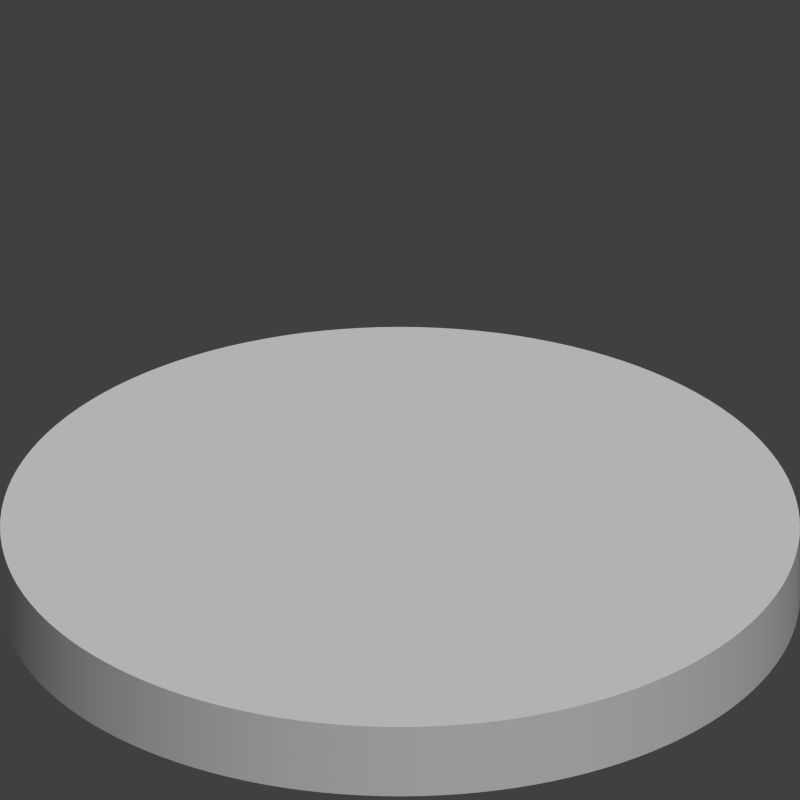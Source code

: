# Source: character_model-fit.blend  (saved by Blender 2.76.0; exported with 4.5.12 LTS)
import bpy
from mathutils import Matrix  # noqa: F401  (used for matrix-valued properties, if any)

bpy.ops.wm.read_factory_settings(use_empty=True)
scene = bpy.context.scene
scene.name = 'Scene'

# ---- collections
col_collection_1 = bpy.data.collections.new('Collection 1'); scene.collection.children.link(col_collection_1)
col_collection_1.hide_render = True
col_collection_1.hide_viewport = True
col_collection_2 = bpy.data.collections.new('Collection 2'); scene.collection.children.link(col_collection_2)
col_collection_2.hide_render = True
col_collection_2.hide_viewport = True
col_collection_3 = bpy.data.collections.new('Collection 3'); scene.collection.children.link(col_collection_3)

# ---- materials (node trees are filled in below, after node groups)
mat_tilebase = bpy.data.materials.new('Tilebase')
mat_tilebase.alpha_threshold = 0.0
mat_tilebase.use_transparent_shadow = False
mat_tilebase.diffuse_color = (0.02365, 0.02365, 0.02365, 1.0)
mat_tilebase.specular_color = (0.1734, 0.1734, 0.1734)
mat_tilebase.roughness = 0.5
mat_tilebase.specular_intensity = 1.0
mat_cyltopmat = bpy.data.materials.new('CylTopMat')
mat_cyltopmat.alpha_threshold = 0.0
mat_cyltopmat.use_transparent_shadow = False
mat_cyltopmat.diffuse_color = (1.0, 1.0, 1.0, 1.0)
mat_cyltopmat.roughness = 0.5
mat_cylsidesmat = bpy.data.materials.new('CylSidesMat')
mat_cylsidesmat.alpha_threshold = 0.0
mat_cylsidesmat.use_transparent_shadow = False
mat_cylsidesmat.diffuse_color = (1.0, 1.0, 1.0, 1.0)
mat_cylsidesmat.roughness = 0.5
mat_material = bpy.data.materials.new('Material')
mat_material.alpha_threshold = 0.0
mat_material.use_transparent_shadow = False
mat_material.roughness = 0.5

# ---- material node trees

# ---- world
world_world = bpy.data.worlds.new('World'); scene.world = world_world
world_world.color = (0.05088, 0.05088, 0.05088)
world_world.use_sun_shadow = False
world_world.sun_shadow_jitter_overblur = 0.0
world_world.cycles.sampling_method = 'NONE'
world_world.cycles.sample_map_resolution = 256

# ---- cameras
cam_camera = bpy.data.cameras.new('Camera')
cam_camera.type = 'ORTHO'
cam_camera.clip_end = 100.0
cam_camera.lens = 35.0
cam_camera.sensor_width = 32.0
cam_camera.sensor_height = 18.0
cam_camera.ortho_scale = 1.0
cam_camera.display_size = 2.0
cam_camera.dof.focus_distance = 0.0
cam_camera.dof.aperture_fstop = 128.0

# ---- lights
light_lamp = bpy.data.lights.new('Lamp', 'SUN')
light_lamp.transmission_factor = 0.0
light_lamp.cutoff_distance = 30.0
light_lamp.angle = 0.1993
light_lamp.energy = 1.5
light_lamp.shadow_buffer_clip_start = 1.001
light_lamp.shadow_soft_size = 0.1
light_lamp.shadow_cascade_max_distance = 1000.0
light_lamp.cycles.use_multiple_importance_sampling = False

# ---- meshes
me_tile = bpy.data.meshes.new('Tile')
me_tile.from_pydata([(-1.0, -1.0, 0.0), (-1.0, -1.0, 2.0), (-1.0, 1.0, 0.0), (-1.0, 1.0, 2.0), (1.0, -1.0, 0.0), (1.0, -1.0, 2.0), (1.0, 1.0, 0.0), (1.0, 1.0, 2.0), (-1.0, -1.0, 0.0), (-1.0, -1.0, 2.0), (-1.0, 1.0, 2.0), (-1.0, 1.0, 0.0), (1.0, 1.0, 2.0), (1.0, 1.0, 0.0), (1.0, -1.0, 2.0), (1.0, -1.0, 0.0), (-1.0, -1.0, 0.0), (-1.0, -1.0, 2.0), (-1.0, 1.0, 2.0), (-1.0, 1.0, 0.0), (1.0, -1.0, -4.47e-08), (1.0, -1.0, 2.0), (1.0, 1.0, 2.0), (1.0, 1.0, -4.47e-08), (-1.0, 1.0, 2.0), (-1.0, 1.0, 0.0), (1.0, 1.0, 2.0), (1.0, 1.0, 0.0), (-1.0, 1.0, 2.0), (-1.0, 1.0, 0.0), (1.0, 1.0, 2.0), (1.0, 1.0, -4.47e-08)], [(3, 7), (6, 2), (5, 1), (0, 4)], [(1, 0, 2, 3), (11, 8, 16, 19), (10, 12, 13, 11), (14, 9, 8, 15), (8, 11, 13, 15), (14, 12, 10, 9), (17, 18, 19, 16), (9, 10, 18, 17), (10, 11, 19, 18), (8, 9, 17, 16), (22, 21, 20, 23), (18, 19, 29, 28), (22, 23, 31, 30), (13, 11, 25, 27), (10, 12, 26, 24)])
_uv = me_tile.uv_layers.new(name='UVMap')
_uv.uv.foreach_set('vector', [0.2643, 0.4514, 0.2643, 0.4019, 0.4925, 0.4851, 0.4925, 0.5347, 0.4925, 0.4851, 0.2643, 0.4019, 0.2643, 0.4019, 0.4925, 0.4851, 0.0, 1.0, 1.0, 1.0, 1.0, 0.8, 0.0, 0.8, 1.0, 1.0, 0.0, 1.0, 0.0, 0.8, 1.0, 0.8, 0.0, 0.0, 0.0, 0.8, 1.0, 0.8, 1.0, 0.0, 1.0, 0.0, 1.0, 0.8, 0.0, 0.8, 0.0, 0.0, 0.0, 1.0, 1.0, 1.0, 1.0, 0.8, 0.0, 0.8, 0.2643, 0.4514, 0.4925, 0.5347, 0.4925, 0.5347, 0.2643, 0.4514, 0.4925, 0.5347, 0.4925, 0.4851, 0.4925, 0.4851, 0.4925, 0.5347, 0.2643, 0.4019, 0.2643, 0.4514, 0.2643, 0.4514, 0.2643, 0.4019, 1.0, 1.0, 0.0, 1.0, 0.0, 0.8, 1.0, 0.8, 0.4925, 0.5347, 0.4925, 0.4851, 0.4925, 0.4851, 0.4925, 0.5347, 0.7407, 0.4582, 0.7407, 0.4086, 0.7407, 0.4086, 0.7407, 0.4582, 0.7407, 0.4086, 0.4925, 0.4851, 0.4925, 0.4851, 0.7407, 0.4086, 0.4925, 0.5347, 0.7407, 0.4582, 0.7407, 0.4582, 0.4925, 0.5347])
me_tile.materials.append(mat_tilebase)
me_tile.use_remesh_preserve_volume = False
me_tile.use_remesh_preserve_attributes = False
me_tile.use_mirror_vertex_groups = False
me_tile.update()
me_cyltop = bpy.data.meshes.new('CylTop')
me_cyltop.from_pydata([(-3.721e-07, 0.5, 2.0), (0.02453, 0.4994, 2.0), (0.04901, 0.4976, 2.0), (0.07336, 0.4946, 2.0), (0.09754, 0.4904, 2.0), (0.1215, 0.485, 2.0), (0.1451, 0.4785, 2.0), (0.1684, 0.4708, 2.0), (0.1913, 0.4619, 2.0), (0.2138, 0.452, 2.0), (0.2357, 0.441, 2.0), (0.2571, 0.4289, 2.0), (0.2778, 0.4157, 2.0), (0.2978, 0.4016, 2.0), (0.3172, 0.3865, 2.0), (0.3358, 0.3705, 2.0), (0.3536, 0.3536, 2.0), (0.3705, 0.3358, 2.0), (0.3865, 0.3172, 2.0), (0.4016, 0.2978, 2.0), (0.4157, 0.2778, 2.0), (0.4289, 0.2571, 2.0), (0.441, 0.2357, 2.0), (0.452, 0.2138, 2.0), (0.4619, 0.1913, 2.0), (0.4708, 0.1684, 2.0), (0.4785, 0.1451, 2.0), (0.485, 0.1215, 2.0), (0.4904, 0.09755, 2.0), (0.4946, 0.07337, 2.0), (0.4976, 0.04901, 2.0), (0.4994, 0.02453, 2.0), (0.5, 6.782e-09, 2.0), (0.4994, -0.02453, 2.0), (0.4976, -0.04901, 2.0), (0.4946, -0.07337, 2.0), (0.4904, -0.09755, 2.0), (0.485, -0.1215, 2.0), (0.4785, -0.1451, 2.0), (0.4708, -0.1684, 2.0), (0.4619, -0.1913, 2.0), (0.452, -0.2138, 2.0), (0.441, -0.2357, 2.0), (0.4289, -0.2571, 2.0), (0.4157, -0.2778, 2.0), (0.4016, -0.2978, 2.0), (0.3865, -0.3172, 2.0), (0.3705, -0.3358, 2.0), (0.3536, -0.3536, 2.0), (0.3358, -0.3705, 2.0), (0.3172, -0.3865, 2.0), (0.2978, -0.4016, 2.0), (0.2778, -0.4157, 2.0), (0.2571, -0.4289, 2.0), (0.2357, -0.441, 2.0), (0.2138, -0.452, 2.0), (0.1913, -0.4619, 2.0), (0.1684, -0.4708, 2.0), (0.1451, -0.4785, 2.0), (0.1215, -0.485, 2.0), (0.09755, -0.4904, 2.0), (0.07337, -0.4946, 2.0), (0.04901, -0.4976, 2.0), (0.02453, -0.4994, 2.0), (5.378e-07, -0.5, 2.0), (-0.02453, -0.4994, 2.0), (-0.04901, -0.4976, 2.0), (-0.07336, -0.4946, 2.0), (-0.09754, -0.4904, 2.0), (-0.1215, -0.485, 2.0), (-0.1451, -0.4785, 2.0), (-0.1684, -0.4708, 2.0), (-0.1913, -0.4619, 2.0), (-0.2138, -0.452, 2.0), (-0.2357, -0.441, 2.0), (-0.2571, -0.4289, 2.0), (-0.2778, -0.4157, 2.0), (-0.2978, -0.4016, 2.0), (-0.3172, -0.3865, 2.0), (-0.3358, -0.3705, 2.0), (-0.3536, -0.3536, 2.0), (-0.3705, -0.3358, 2.0), (-0.3865, -0.3172, 2.0), (-0.4016, -0.2979, 2.0), (-0.4157, -0.2778, 2.0), (-0.4289, -0.2571, 2.0), (-0.441, -0.2357, 2.0), (-0.452, -0.2138, 2.0), (-0.4619, -0.1913, 2.0), (-0.4708, -0.1684, 2.0), (-0.4785, -0.1451, 2.0), (-0.485, -0.1215, 2.0), (-0.4904, -0.09755, 2.0), (-0.4946, -0.07337, 2.0), (-0.4976, -0.04901, 2.0), (-0.4994, -0.02453, 2.0), (-0.5, -5.018e-07, 2.0), (-0.4994, 0.02453, 2.0), (-0.4976, 0.04901, 2.0), (-0.4946, 0.07336, 2.0), (-0.4904, 0.09754, 2.0), (-0.485, 0.1215, 2.0), (-0.4785, 0.1451, 2.0), (-0.4708, 0.1684, 2.0), (-0.4619, 0.1913, 2.0), (-0.452, 0.2138, 2.0), (-0.441, 0.2357, 2.0), (-0.4289, 0.2571, 2.0), (-0.4157, 0.2778, 2.0), (-0.4016, 0.2979, 2.0), (-0.3865, 0.3172, 2.0), (-0.3705, 0.3358, 2.0), (-0.3536, 0.3536, 2.0), (-0.3358, 0.3705, 2.0), (-0.3172, 0.3865, 2.0), (-0.2978, 0.4016, 2.0), (-0.2778, 0.4157, 2.0), (-0.2571, 0.4289, 2.0), (-0.2357, 0.441, 2.0), (-0.2138, 0.452, 2.0), (-0.1913, 0.4619, 2.0), (-0.1684, 0.4708, 2.0), (-0.1451, 0.4785, 2.0), (-0.1215, 0.485, 2.0), (-0.09754, 0.4904, 2.0), (-0.07336, 0.4946, 2.0), (-0.04901, 0.4976, 2.0), (-0.02453, 0.4994, 2.0)], [], [(1, 0, 127, 126, 125, 124, 123, 122, 121, 120, 119, 118, 117, 116, 115, 114, 113, 112, 111, 110, 109, 108, 107, 106, 105, 104, 103, 102, 101, 100, 99, 98, 97, 96, 95, 94, 93, 92, 91, 90, 89, 88, 87, 86, 85, 84, 83, 82, 81, 80, 79, 78, 77, 76, 75, 74, 73, 72, 71, 70, 69, 68, 67, 66, 65, 64, 63, 62, 61, 60, 59, 58, 57, 56, 55, 54, 53, 52, 51, 50, 49, 48, 47, 46, 45, 44, 43, 42, 41, 40, 39, 38, 37, 36, 35, 34, 33, 32, 31, 30, 29, 28, 27, 26, 25, 24, 23, 22, 21, 20, 19, 18, 17, 16, 15, 14, 13, 12, 11, 10, 9, 8, 7, 6, 5, 4, 3, 2)])
me_cyltop.polygons.foreach_set('use_smooth', [True] * 1)
_uv = me_cyltop.uv_layers.new(name='Insignia')
_uv.uv.foreach_set('vector', [0.8622, 0.8448, 0.8448, 0.8622, 0.8266, 0.8786, 0.8076, 0.8942, 0.7879, 0.9088, 0.7675, 0.9225, 0.7465, 0.9351, 0.7248, 0.9467, 0.7026, 0.9572, 0.68, 0.9665, 0.6569, 0.9748, 0.6334, 0.9819, 0.6096, 0.9879, 0.5855, 0.9927, 0.5612, 0.9963, 0.5368, 0.9987, 0.5123, 0.9999, 0.4877, 0.9999, 0.4632, 0.9987, 0.4388, 0.9963, 0.4145, 0.9927, 0.3904, 0.9879, 0.3666, 0.9819, 0.3431, 0.9748, 0.32, 0.9665, 0.2974, 0.9571, 0.2752, 0.9467, 0.2535, 0.9351, 0.2325, 0.9225, 0.2121, 0.9088, 0.1923, 0.8942, 0.1734, 0.8786, 0.1552, 0.8622, 0.1378, 0.8448, 0.1214, 0.8266, 0.1058, 0.8076, 0.09116, 0.7879, 0.07753, 0.7675, 0.06491, 0.7465, 0.05334, 0.7248, 0.04285, 0.7026, 0.03346, 0.68, 0.02519, 0.6568, 0.01806, 0.6334, 0.0121, 0.6095, 0.00731, 0.5855, 0.003709, 0.5612, 0.001304, 0.5368, 9.998e-05, 0.5123, 0.0001007, 0.4877, 0.001306, 0.4632, 0.003712, 0.4388, 0.007314, 0.4145, 0.0121, 0.3904, 0.01807, 0.3666, 0.02519, 0.3431, 0.03346, 0.32, 0.04285, 0.2973, 0.05335, 0.2752, 0.06491, 0.2535, 0.07753, 0.2325, 0.09117, 0.2121, 0.1058, 0.1923, 0.1214, 0.1734, 0.1378, 0.1552, 0.1552, 0.1378, 0.1734, 0.1213, 0.1924, 0.1058, 0.2121, 0.09116, 0.2325, 0.07752, 0.2535, 0.06491, 0.2752, 0.05334, 0.2974, 0.04285, 0.32, 0.03346, 0.3431, 0.02519, 0.3666, 0.01806, 0.3904, 0.0121, 0.4145, 0.007311, 0.4388, 0.00371, 0.4632, 0.001304, 0.4877, 9.998e-05, 0.5123, 9.998e-05, 0.5368, 0.001304, 0.5612, 0.00371, 0.5855, 0.007311, 0.6095, 0.0121, 0.6334, 0.01806, 0.6568, 0.02519, 0.68, 0.03346, 0.7026, 0.04285, 0.7248, 0.05334, 0.7465, 0.06491, 0.7675, 0.07753, 0.7879, 0.09116, 0.8076, 0.1058, 0.8266, 0.1213, 0.8448, 0.1378, 0.8621, 0.1552, 0.8786, 0.1734, 0.8942, 0.1924, 0.9088, 0.2121, 0.9225, 0.2325, 0.9351, 0.2535, 0.9466, 0.2752, 0.9571, 0.2974, 0.9665, 0.32, 0.9748, 0.3431, 0.9819, 0.3666, 0.9879, 0.3904, 0.9927, 0.4145, 0.9963, 0.4388, 0.9987, 0.4632, 0.9999, 0.4877, 0.9999, 0.5123, 0.9987, 0.5368, 0.9963, 0.5612, 0.9927, 0.5855, 0.9879, 0.6096, 0.9819, 0.6334, 0.9748, 0.6569, 0.9665, 0.68, 0.9571, 0.7026, 0.9467, 0.7248, 0.9351, 0.7465, 0.9225, 0.7675, 0.9088, 0.7879, 0.8942, 0.8076, 0.8786, 0.8266])
_uv = me_cyltop.uv_layers.new(name='Sides')
_uv.uv.foreach_set('vector', [0.8622, 0.8448, 0.8448, 0.8622, 0.8266, 0.8786, 0.8076, 0.8942, 0.7879, 0.9088, 0.7675, 0.9225, 0.7465, 0.9351, 0.7248, 0.9467, 0.7026, 0.9572, 0.68, 0.9665, 0.6569, 0.9748, 0.6334, 0.9819, 0.6096, 0.9879, 0.5855, 0.9927, 0.5612, 0.9963, 0.5368, 0.9987, 0.5123, 0.9999, 0.4877, 0.9999, 0.4632, 0.9987, 0.4388, 0.9963, 0.4145, 0.9927, 0.3904, 0.9879, 0.3666, 0.9819, 0.3431, 0.9748, 0.32, 0.9665, 0.2974, 0.9571, 0.2752, 0.9467, 0.2535, 0.9351, 0.2325, 0.9225, 0.2121, 0.9088, 0.1923, 0.8942, 0.1734, 0.8786, 0.1552, 0.8622, 0.1378, 0.8448, 0.1214, 0.8266, 0.1058, 0.8076, 0.09116, 0.7879, 0.07753, 0.7675, 0.06491, 0.7465, 0.05334, 0.7248, 0.04285, 0.7026, 0.03346, 0.68, 0.02519, 0.6568, 0.01806, 0.6334, 0.0121, 0.6095, 0.00731, 0.5855, 0.003709, 0.5612, 0.001304, 0.5368, 9.998e-05, 0.5123, 0.0001007, 0.4877, 0.001306, 0.4632, 0.003712, 0.4388, 0.007314, 0.4145, 0.0121, 0.3904, 0.01807, 0.3666, 0.02519, 0.3431, 0.03346, 0.32, 0.04285, 0.2973, 0.05335, 0.2752, 0.06491, 0.2535, 0.07753, 0.2325, 0.09117, 0.2121, 0.1058, 0.1923, 0.1214, 0.1734, 0.1378, 0.1552, 0.1552, 0.1378, 0.1734, 0.1213, 0.1924, 0.1058, 0.2121, 0.09116, 0.2325, 0.07752, 0.2535, 0.06491, 0.2752, 0.05334, 0.2974, 0.04285, 0.32, 0.03346, 0.3431, 0.02519, 0.3666, 0.01806, 0.3904, 0.0121, 0.4145, 0.007311, 0.4388, 0.00371, 0.4632, 0.001304, 0.4877, 9.998e-05, 0.5123, 9.998e-05, 0.5368, 0.001304, 0.5612, 0.00371, 0.5855, 0.007311, 0.6095, 0.0121, 0.6334, 0.01806, 0.6568, 0.02519, 0.68, 0.03346, 0.7026, 0.04285, 0.7248, 0.05334, 0.7465, 0.06491, 0.7675, 0.07753, 0.7879, 0.09116, 0.8076, 0.1058, 0.8266, 0.1213, 0.8448, 0.1378, 0.8621, 0.1552, 0.8786, 0.1734, 0.8942, 0.1924, 0.9088, 0.2121, 0.9225, 0.2325, 0.9351, 0.2535, 0.9466, 0.2752, 0.9571, 0.2974, 0.9665, 0.32, 0.9748, 0.3431, 0.9819, 0.3666, 0.9879, 0.3904, 0.9927, 0.4145, 0.9963, 0.4388, 0.9987, 0.4632, 0.9999, 0.4877, 0.9999, 0.5123, 0.9987, 0.5368, 0.9963, 0.5612, 0.9927, 0.5855, 0.9879, 0.6096, 0.9819, 0.6334, 0.9748, 0.6569, 0.9665, 0.68, 0.9571, 0.7026, 0.9467, 0.7248, 0.9351, 0.7465, 0.9225, 0.7675, 0.9088, 0.7879, 0.8942, 0.8076, 0.8786, 0.8266])
_uv.active_render = True
me_cyltop.materials.append(mat_cyltopmat)
me_cyltop.use_remesh_preserve_volume = False
me_cyltop.use_remesh_preserve_attributes = False
me_cyltop.use_mirror_vertex_groups = False
me_cyltop.update()
me_cylsides = bpy.data.meshes.new('CylSides')
me_cylsides.from_pydata([(0.0, 0.5, 0.2), (0.0, 0.5, 2.2), (0.02453, 0.4994, 0.2), (0.02453, 0.4994, 2.2), (0.04901, 0.4976, 0.2), (0.04901, 0.4976, 2.2), (0.07337, 0.4946, 0.2), (0.07337, 0.4946, 2.2), (0.09755, 0.4904, 0.2), (0.09755, 0.4904, 2.2), (0.1215, 0.485, 0.2), (0.1215, 0.485, 2.2), (0.1451, 0.4785, 0.2), (0.1451, 0.4785, 2.2), (0.1684, 0.4708, 0.2), (0.1684, 0.4708, 2.2), (0.1913, 0.4619, 0.2), (0.1913, 0.4619, 2.2), (0.2138, 0.452, 0.2), (0.2138, 0.452, 2.2), (0.2357, 0.441, 0.2), (0.2357, 0.441, 2.2), (0.2571, 0.4289, 0.2), (0.2571, 0.4289, 2.2), (0.2778, 0.4157, 0.2), (0.2778, 0.4157, 2.2), (0.2978, 0.4016, 0.2), (0.2978, 0.4016, 2.2), (0.3172, 0.3865, 0.2), (0.3172, 0.3865, 2.2), (0.3358, 0.3705, 0.2), (0.3358, 0.3705, 2.2), (0.3536, 0.3536, 0.2), (0.3536, 0.3536, 2.2), (0.3705, 0.3358, 0.2), (0.3705, 0.3358, 2.2), (0.3865, 0.3172, 0.2), (0.3865, 0.3172, 2.2), (0.4016, 0.2978, 0.2), (0.4016, 0.2978, 2.2), (0.4157, 0.2778, 0.2), (0.4157, 0.2778, 2.2), (0.4289, 0.2571, 0.2), (0.4289, 0.2571, 2.2), (0.441, 0.2357, 0.2), (0.441, 0.2357, 2.2), (0.452, 0.2138, 0.2), (0.452, 0.2138, 2.2), (0.4619, 0.1913, 0.2), (0.4619, 0.1913, 2.2), (0.4708, 0.1684, 0.2), (0.4708, 0.1684, 2.2), (0.4785, 0.1451, 0.2), (0.4785, 0.1451, 2.2), (0.485, 0.1215, 0.2), (0.485, 0.1215, 2.2), (0.4904, 0.09755, 0.2), (0.4904, 0.09755, 2.2), (0.4946, 0.07337, 0.2), (0.4946, 0.07337, 2.2), (0.4976, 0.04901, 0.2), (0.4976, 0.04901, 2.2), (0.4994, 0.02453, 0.2), (0.4994, 0.02453, 2.2), (0.5, -2.007e-07, 0.2), (0.5, -2.007e-07, 2.2), (0.4994, -0.02453, 0.2), (0.4994, -0.02453, 2.2), (0.4976, -0.04901, 0.2), (0.4976, -0.04901, 2.2), (0.4946, -0.07337, 0.2), (0.4946, -0.07337, 2.2), (0.4904, -0.09755, 0.2), (0.4904, -0.09755, 2.2), (0.485, -0.1215, 0.2), (0.485, -0.1215, 2.2), (0.4785, -0.1451, 0.2), (0.4785, -0.1451, 2.2), (0.4708, -0.1684, 0.2), (0.4708, -0.1684, 2.2), (0.4619, -0.1913, 0.2), (0.4619, -0.1913, 2.2), (0.452, -0.2138, 0.2), (0.452, -0.2138, 2.2), (0.441, -0.2357, 0.2), (0.441, -0.2357, 2.2), (0.4289, -0.2571, 0.2), (0.4289, -0.2571, 2.2), (0.4157, -0.2778, 0.2), (0.4157, -0.2778, 2.2), (0.4016, -0.2978, 0.2), (0.4016, -0.2978, 2.2), (0.3865, -0.3172, 0.2), (0.3865, -0.3172, 2.2), (0.3705, -0.3358, 0.2), (0.3705, -0.3358, 2.2), (0.3536, -0.3536, 0.2), (0.3536, -0.3536, 2.2), (0.3358, -0.3705, 0.2), (0.3358, -0.3705, 2.2), (0.3172, -0.3865, 0.2), (0.3172, -0.3865, 2.2), (0.2978, -0.4016, 0.2), (0.2978, -0.4016, 2.2), (0.2778, -0.4157, 0.2), (0.2778, -0.4157, 2.2), (0.2571, -0.4289, 0.2), (0.2571, -0.4289, 2.2), (0.2357, -0.441, 0.2), (0.2357, -0.441, 2.2), (0.2138, -0.452, 0.2), (0.2138, -0.452, 2.2), (0.1913, -0.4619, 0.2), (0.1913, -0.4619, 2.2), (0.1684, -0.4708, 0.2), (0.1684, -0.4708, 2.2), (0.1451, -0.4785, 0.2), (0.1451, -0.4785, 2.2), (0.1215, -0.485, 0.2), (0.1215, -0.485, 2.2), (0.09755, -0.4904, 0.2), (0.09755, -0.4904, 2.2), (0.07337, -0.4946, 0.2), (0.07337, -0.4946, 2.2), (0.04901, -0.4976, 0.2), (0.04901, -0.4976, 2.2), (0.02453, -0.4994, 0.2), (0.02453, -0.4994, 2.2), (9.1e-07, -0.5, 0.2), (9.1e-07, -0.5, 2.2), (-0.02453, -0.4994, 0.2), (-0.02453, -0.4994, 2.2), (-0.04901, -0.4976, 0.2), (-0.04901, -0.4976, 2.2), (-0.07336, -0.4946, 0.2), (-0.07336, -0.4946, 2.2), (-0.09754, -0.4904, 0.2), (-0.09754, -0.4904, 2.2), (-0.1215, -0.485, 0.2), (-0.1215, -0.485, 2.2), (-0.1451, -0.4785, 0.2), (-0.1451, -0.4785, 2.2), (-0.1684, -0.4708, 0.2), (-0.1684, -0.4708, 2.2), (-0.1913, -0.4619, 0.2), (-0.1913, -0.4619, 2.2), (-0.2138, -0.452, 0.2), (-0.2138, -0.452, 2.2), (-0.2357, -0.441, 0.2), (-0.2357, -0.441, 2.2), (-0.2571, -0.4289, 0.2), (-0.2571, -0.4289, 2.2), (-0.2778, -0.4157, 0.2), (-0.2778, -0.4157, 2.2), (-0.2978, -0.4016, 0.2), (-0.2978, -0.4016, 2.2), (-0.3172, -0.3865, 0.2), (-0.3172, -0.3865, 2.2), (-0.3358, -0.3705, 0.2), (-0.3358, -0.3705, 2.2), (-0.3536, -0.3536, 0.2), (-0.3536, -0.3536, 2.2), (-0.3705, -0.3358, 0.2), (-0.3705, -0.3358, 2.2), (-0.3865, -0.3172, 0.2), (-0.3865, -0.3172, 2.2), (-0.4016, -0.2979, 0.2), (-0.4016, -0.2979, 2.2), (-0.4157, -0.2778, 0.2), (-0.4157, -0.2778, 2.2), (-0.4289, -0.2571, 0.2), (-0.4289, -0.2571, 2.2), (-0.441, -0.2357, 0.2), (-0.441, -0.2357, 2.2), (-0.452, -0.2138, 0.2), (-0.452, -0.2138, 2.2), (-0.4619, -0.1913, 0.2), (-0.4619, -0.1913, 2.2), (-0.4708, -0.1684, 0.2), (-0.4708, -0.1684, 2.2), (-0.4785, -0.1451, 0.2), (-0.4785, -0.1451, 2.2), (-0.485, -0.1215, 0.2), (-0.485, -0.1215, 2.2), (-0.4904, -0.09755, 0.2), (-0.4904, -0.09755, 2.2), (-0.4946, -0.07337, 0.2), (-0.4946, -0.07337, 2.2), (-0.4976, -0.04901, 0.2), (-0.4976, -0.04901, 2.2), (-0.4994, -0.02453, 0.2), (-0.4994, -0.02453, 2.2), (-0.5, -7.093e-07, 0.2), (-0.5, -7.093e-07, 2.2), (-0.4994, 0.02453, 0.2), (-0.4994, 0.02453, 2.2), (-0.4976, 0.04901, 0.2), (-0.4976, 0.04901, 2.2), (-0.4946, 0.07336, 0.2), (-0.4946, 0.07336, 2.2), (-0.4904, 0.09754, 0.2), (-0.4904, 0.09754, 2.2), (-0.485, 0.1215, 0.2), (-0.485, 0.1215, 2.2), (-0.4785, 0.1451, 0.2), (-0.4785, 0.1451, 2.2), (-0.4708, 0.1684, 0.2), (-0.4708, 0.1684, 2.2), (-0.4619, 0.1913, 0.2), (-0.4619, 0.1913, 2.2), (-0.452, 0.2138, 0.2), (-0.452, 0.2138, 2.2), (-0.441, 0.2357, 0.2), (-0.441, 0.2357, 2.2), (-0.4289, 0.2571, 0.2), (-0.4289, 0.2571, 2.2), (-0.4157, 0.2778, 0.2), (-0.4157, 0.2778, 2.2), (-0.4016, 0.2978, 0.2), (-0.4016, 0.2978, 2.2), (-0.3865, 0.3172, 0.2), (-0.3865, 0.3172, 2.2), (-0.3705, 0.3358, 0.2), (-0.3705, 0.3358, 2.2), (-0.3536, 0.3536, 0.2), (-0.3536, 0.3536, 2.2), (-0.3358, 0.3705, 0.2), (-0.3358, 0.3705, 2.2), (-0.3172, 0.3865, 0.2), (-0.3172, 0.3865, 2.2), (-0.2978, 0.4016, 0.2), (-0.2978, 0.4016, 2.2), (-0.2778, 0.4157, 0.2), (-0.2778, 0.4157, 2.2), (-0.2571, 0.4289, 0.2), (-0.2571, 0.4289, 2.2), (-0.2357, 0.441, 0.2), (-0.2357, 0.441, 2.2), (-0.2138, 0.452, 0.2), (-0.2138, 0.452, 2.2), (-0.1913, 0.4619, 0.2), (-0.1913, 0.4619, 2.2), (-0.1684, 0.4708, 0.2), (-0.1684, 0.4708, 2.2), (-0.1451, 0.4785, 0.2), (-0.1451, 0.4785, 2.2), (-0.1215, 0.485, 0.2), (-0.1215, 0.485, 2.2), (-0.09754, 0.4904, 0.2), (-0.09754, 0.4904, 2.2), (-0.07336, 0.4946, 0.2), (-0.07336, 0.4946, 2.2), (-0.04901, 0.4976, 0.2), (-0.04901, 0.4976, 2.2), (-0.02453, 0.4994, 0.2), (-0.02453, 0.4994, 2.2)], [], [(0, 1, 3, 2), (2, 3, 5, 4), (4, 5, 7, 6), (6, 7, 9, 8), (8, 9, 11, 10), (10, 11, 13, 12), (12, 13, 15, 14), (14, 15, 17, 16), (16, 17, 19, 18), (18, 19, 21, 20), (20, 21, 23, 22), (22, 23, 25, 24), (24, 25, 27, 26), (26, 27, 29, 28), (28, 29, 31, 30), (30, 31, 33, 32), (32, 33, 35, 34), (34, 35, 37, 36), (36, 37, 39, 38), (38, 39, 41, 40), (40, 41, 43, 42), (42, 43, 45, 44), (44, 45, 47, 46), (46, 47, 49, 48), (48, 49, 51, 50), (50, 51, 53, 52), (52, 53, 55, 54), (54, 55, 57, 56), (56, 57, 59, 58), (58, 59, 61, 60), (60, 61, 63, 62), (62, 63, 65, 64), (64, 65, 67, 66), (66, 67, 69, 68), (68, 69, 71, 70), (70, 71, 73, 72), (72, 73, 75, 74), (74, 75, 77, 76), (76, 77, 79, 78), (78, 79, 81, 80), (80, 81, 83, 82), (82, 83, 85, 84), (84, 85, 87, 86), (86, 87, 89, 88), (88, 89, 91, 90), (90, 91, 93, 92), (92, 93, 95, 94), (94, 95, 97, 96), (96, 97, 99, 98), (98, 99, 101, 100), (100, 101, 103, 102), (102, 103, 105, 104), (104, 105, 107, 106), (106, 107, 109, 108), (108, 109, 111, 110), (110, 111, 113, 112), (112, 113, 115, 114), (114, 115, 117, 116), (116, 117, 119, 118), (118, 119, 121, 120), (120, 121, 123, 122), (122, 123, 125, 124), (124, 125, 127, 126), (126, 127, 129, 128), (128, 129, 131, 130), (130, 131, 133, 132), (132, 133, 135, 134), (134, 135, 137, 136), (136, 137, 139, 138), (138, 139, 141, 140), (140, 141, 143, 142), (142, 143, 145, 144), (144, 145, 147, 146), (146, 147, 149, 148), (148, 149, 151, 150), (150, 151, 153, 152), (152, 153, 155, 154), (154, 155, 157, 156), (156, 157, 159, 158), (158, 159, 161, 160), (160, 161, 163, 162), (162, 163, 165, 164), (164, 165, 167, 166), (166, 167, 169, 168), (168, 169, 171, 170), (170, 171, 173, 172), (172, 173, 175, 174), (174, 175, 177, 176), (176, 177, 179, 178), (178, 179, 181, 180), (180, 181, 183, 182), (182, 183, 185, 184), (184, 185, 187, 186), (186, 187, 189, 188), (188, 189, 191, 190), (190, 191, 193, 192), (192, 193, 195, 194), (194, 195, 197, 196), (196, 197, 199, 198), (198, 199, 201, 200), (200, 201, 203, 202), (202, 203, 205, 204), (204, 205, 207, 206), (206, 207, 209, 208), (208, 209, 211, 210), (210, 211, 213, 212), (212, 213, 215, 214), (214, 215, 217, 216), (216, 217, 219, 218), (218, 219, 221, 220), (220, 221, 223, 222), (222, 223, 225, 224), (224, 225, 227, 226), (226, 227, 229, 228), (228, 229, 231, 230), (230, 231, 233, 232), (232, 233, 235, 234), (234, 235, 237, 236), (236, 237, 239, 238), (238, 239, 241, 240), (240, 241, 243, 242), (242, 243, 245, 244), (244, 245, 247, 246), (246, 247, 249, 248), (248, 249, 251, 250), (250, 251, 253, 252), (254, 255, 1, 0), (252, 253, 255, 254)])
me_cylsides.polygons.foreach_set('use_smooth', [True] * 128)
_uv = me_cylsides.uv_layers.new(name='Sides')
_uv.uv.foreach_set('vector', [0.5859, 0.95, 0.5849, 0.08594, 0.6932, 0.08594, 0.6943, 0.95, 0.5859, 0.95, 0.5849, 0.08594, 0.6932, 0.08594, 0.6943, 0.95, 0.5859, 0.95, 0.5849, 0.08594, 0.6932, 0.08594, 0.6943, 0.95, 0.5859, 0.95, 0.5849, 0.08594, 0.6932, 0.08594, 0.6943, 0.95, 0.5859, 0.95, 0.5849, 0.08594, 0.6932, 0.08594, 0.6943, 0.95, 0.5859, 0.95, 0.5849, 0.08594, 0.6932, 0.08594, 0.6943, 0.95, 0.5859, 0.95, 0.5849, 0.08594, 0.6932, 0.08594, 0.6943, 0.95, 0.5859, 0.95, 0.5849, 0.08594, 0.6932, 0.08594, 0.6943, 0.95, 0.5859, 0.95, 0.5849, 0.08594, 0.6932, 0.08594, 0.6943, 0.95, 0.5859, 0.95, 0.5849, 0.08594, 0.6932, 0.08594, 0.6943, 0.95, 0.5859, 0.95, 0.5849, 0.08594, 0.6932, 0.08594, 0.6943, 0.95, 0.5859, 0.95, 0.5849, 0.08594, 0.6932, 0.08594, 0.6943, 0.95, 0.5859, 0.95, 0.5849, 0.08594, 0.6932, 0.08594, 0.6943, 0.95, 0.5859, 0.95, 0.5849, 0.08594, 0.6932, 0.08594, 0.6943, 0.95, 0.5859, 0.95, 0.5849, 0.08594, 0.6932, 0.08594, 0.6943, 0.95, 0.5859, 0.95, 0.5849, 0.08594, 0.6932, 0.08594, 0.6943, 0.95, 0.5859, 0.95, 0.5849, 0.08594, 0.6932, 0.08594, 0.6943, 0.95, 0.5859, 0.95, 0.5849, 0.08594, 0.6932, 0.08594, 0.6943, 0.95, 0.5859, 0.95, 0.5849, 0.08594, 0.6932, 0.08594, 0.6943, 0.95, 0.5859, 0.95, 0.5849, 0.08594, 0.6932, 0.08594, 0.6943, 0.95, 0.5859, 0.95, 0.5849, 0.08594, 0.6932, 0.08594, 0.6943, 0.95, 0.5859, 0.95, 0.5849, 0.08594, 0.6932, 0.08594, 0.6943, 0.95, 0.5859, 0.95, 0.5849, 0.08594, 0.6932, 0.08594, 0.6943, 0.95, 0.5859, 0.95, 0.5849, 0.08594, 0.6932, 0.08594, 0.6943, 0.95, 0.5859, 0.95, 0.5849, 0.08594, 0.6932, 0.08594, 0.6943, 0.95, 0.5859, 0.95, 0.5849, 0.08594, 0.6932, 0.08594, 0.6943, 0.95, 0.5859, 0.95, 0.5849, 0.08594, 0.6932, 0.08594, 0.6943, 0.95, 0.5859, 0.95, 0.5849, 0.08594, 0.6932, 0.08594, 0.6943, 0.95, 0.5859, 0.95, 0.5849, 0.08594, 0.6932, 0.08594, 0.6943, 0.95, 0.5859, 0.95, 0.5849, 0.08594, 0.6932, 0.08594, 0.6943, 0.95, 0.5859, 0.95, 0.5849, 0.08594, 0.6932, 0.08594, 0.6943, 0.95, 0.5859, 0.95, 0.5849, 0.08594, 0.6932, 0.08594, 0.6943, 0.95, 0.5859, 0.95, 0.5849, 0.08594, 0.6932, 0.08594, 0.6943, 0.95, 0.5859, 0.95, 0.5849, 0.08594, 0.6932, 0.08594, 0.6943, 0.95, 0.5859, 0.95, 0.5849, 0.08594, 0.6932, 0.08594, 0.6943, 0.95, 0.5859, 0.95, 0.5849, 0.08594, 0.6932, 0.08594, 0.6943, 0.95, 0.5859, 0.95, 0.5849, 0.08594, 0.6932, 0.08594, 0.6943, 0.95, 0.5859, 0.95, 0.5849, 0.08594, 0.6932, 0.08594, 0.6943, 0.95, 0.5859, 0.95, 0.5849, 0.08594, 0.6932, 0.08594, 0.6943, 0.95, 0.5859, 0.95, 0.5849, 0.08594, 0.6932, 0.08594, 0.6943, 0.95, 0.5859, 0.95, 0.5849, 0.08594, 0.6932, 0.08594, 0.6943, 0.95, 0.5859, 0.95, 0.5849, 0.08594, 0.6932, 0.08594, 0.6943, 0.95, 0.5859, 0.95, 0.5849, 0.08594, 0.6932, 0.08594, 0.6943, 0.95, 0.5859, 0.95, 0.5849, 0.08594, 0.6932, 0.08594, 0.6943, 0.95, 0.5859, 0.95, 0.5849, 0.08594, 0.6932, 0.08594, 0.6943, 0.95, 0.5859, 0.95, 0.5849, 0.08594, 0.6932, 0.08594, 0.6943, 0.95, 0.5859, 0.95, 0.5849, 0.08594, 0.6932, 0.08594, 0.6943, 0.95, 0.5859, 0.95, 0.5849, 0.08594, 0.6932, 0.08594, 0.6943, 0.95, 0.5859, 0.95, 0.5849, 0.08594, 0.6932, 0.08594, 0.6943, 0.95, 0.5859, 0.95, 0.5849, 0.08594, 0.6932, 0.08594, 0.6943, 0.95, 0.5859, 0.95, 0.5849, 0.08594, 0.6932, 0.08594, 0.6943, 0.95, 0.5859, 0.95, 0.5849, 0.08594, 0.6932, 0.08594, 0.6943, 0.95, 0.5859, 0.95, 0.5849, 0.08594, 0.6932, 0.08594, 0.6943, 0.95, 0.5859, 0.95, 0.5849, 0.08594, 0.6932, 0.08594, 0.6943, 0.95, 0.5859, 0.95, 0.5849, 0.08594, 0.6932, 0.08594, 0.6943, 0.95, 0.5859, 0.95, 0.5849, 0.08594, 0.6932, 0.08594, 0.6943, 0.95, 0.5859, 0.95, 0.5849, 0.08594, 0.6932, 0.08594, 0.6943, 0.95, 0.5859, 0.95, 0.5849, 0.08594, 0.6932, 0.08594, 0.6943, 0.95, 0.5859, 0.95, 0.5849, 0.08594, 0.6932, 0.08594, 0.6943, 0.95, 0.5859, 0.95, 0.5849, 0.08594, 0.6932, 0.08594, 0.6943, 0.95, 0.5859, 0.95, 0.5849, 0.08594, 0.6932, 0.08594, 0.6943, 0.95, 0.5859, 0.95, 0.5849, 0.08594, 0.6932, 0.08594, 0.6943, 0.95, 0.5859, 0.95, 0.5849, 0.08594, 0.6932, 0.08594, 0.6943, 0.95, 0.5859, 0.95, 0.5849, 0.08594, 0.6932, 0.08594, 0.6943, 0.95, 0.5859, 0.95, 0.5849, 0.08594, 0.6932, 0.08594, 0.6943, 0.95, 0.5859, 0.95, 0.5849, 0.08594, 0.6932, 0.08594, 0.6943, 0.95, 0.5859, 0.95, 0.5849, 0.08594, 0.6932, 0.08594, 0.6943, 0.95, 0.5859, 0.95, 0.5849, 0.08594, 0.6932, 0.08594, 0.6943, 0.95, 0.5859, 0.95, 0.5849, 0.08594, 0.6932, 0.08594, 0.6943, 0.95, 0.5859, 0.95, 0.5849, 0.08594, 0.6932, 0.08594, 0.6943, 0.95, 0.5859, 0.95, 0.5849, 0.08594, 0.6932, 0.08594, 0.6943, 0.95, 0.5859, 0.95, 0.5849, 0.08594, 0.6932, 0.08594, 0.6943, 0.95, 0.5859, 0.95, 0.5849, 0.08594, 0.6932, 0.08594, 0.6943, 0.95, 0.5859, 0.95, 0.5849, 0.08594, 0.6932, 0.08594, 0.6943, 0.95, 0.5859, 0.95, 0.5849, 0.08594, 0.6932, 0.08594, 0.6943, 0.95, 0.5859, 0.95, 0.5849, 0.08594, 0.6932, 0.08594, 0.6943, 0.95, 0.5859, 0.95, 0.5849, 0.08594, 0.6932, 0.08594, 0.6943, 0.95, 0.5859, 0.95, 0.5849, 0.08594, 0.6932, 0.08594, 0.6943, 0.95, 0.5859, 0.95, 0.5849, 0.08594, 0.6932, 0.08594, 0.6943, 0.95, 0.5859, 0.95, 0.5849, 0.08594, 0.6932, 0.08594, 0.6943, 0.95, 0.5859, 0.95, 0.5849, 0.08594, 0.6932, 0.08594, 0.6943, 0.95, 0.5859, 0.95, 0.5849, 0.08594, 0.6932, 0.08594, 0.6943, 0.95, 0.5859, 0.95, 0.5849, 0.08594, 0.6932, 0.08594, 0.6943, 0.95, 0.5859, 0.95, 0.5849, 0.08594, 0.6932, 0.08594, 0.6943, 0.95, 0.5859, 0.95, 0.5849, 0.08594, 0.6932, 0.08594, 0.6943, 0.95, 0.5859, 0.95, 0.5849, 0.08594, 0.6932, 0.08594, 0.6943, 0.95, 0.5859, 0.95, 0.5849, 0.08594, 0.6932, 0.08594, 0.6943, 0.95, 0.5859, 0.95, 0.5849, 0.08594, 0.6932, 0.08594, 0.6943, 0.95, 0.5859, 0.95, 0.5849, 0.08594, 0.6932, 0.08594, 0.6943, 0.95, 0.5859, 0.95, 0.5849, 0.08594, 0.6932, 0.08594, 0.6943, 0.95, 0.5859, 0.95, 0.5849, 0.08594, 0.6932, 0.08594, 0.6943, 0.95, 0.5859, 0.95, 0.5849, 0.08594, 0.6932, 0.08594, 0.6943, 0.95, 0.5859, 0.95, 0.5849, 0.08594, 0.6932, 0.08594, 0.6943, 0.95, 0.5859, 0.95, 0.5849, 0.08594, 0.6932, 0.08594, 0.6943, 0.95, 0.5859, 0.95, 0.5849, 0.08594, 0.6932, 0.08594, 0.6943, 0.95, 0.5859, 0.95, 0.5849, 0.08594, 0.6932, 0.08594, 0.6943, 0.95, 0.5859, 0.95, 0.5849, 0.08594, 0.6932, 0.08594, 0.6943, 0.95, 0.5859, 0.95, 0.5849, 0.08594, 0.6932, 0.08594, 0.6943, 0.95, 0.5859, 0.95, 0.5849, 0.08594, 0.6932, 0.08594, 0.6943, 0.95, 0.5859, 0.95, 0.5849, 0.08594, 0.6932, 0.08594, 0.6943, 0.95, 0.5859, 0.95, 0.5849, 0.08594, 0.6932, 0.08594, 0.6943, 0.95, 0.5859, 0.95, 0.5849, 0.08594, 0.6932, 0.08594, 0.6943, 0.95, 0.5859, 0.95, 0.5849, 0.08594, 0.6932, 0.08594, 0.6943, 0.95, 0.5859, 0.95, 0.5849, 0.08594, 0.6932, 0.08594, 0.6943, 0.95, 0.5859, 0.95, 0.5849, 0.08594, 0.6932, 0.08594, 0.6943, 0.95, 0.5859, 0.95, 0.5849, 0.08594, 0.6932, 0.08594, 0.6943, 0.95, 0.5859, 0.95, 0.5849, 0.08594, 0.6932, 0.08594, 0.6943, 0.95, 0.5859, 0.95, 0.5849, 0.08594, 0.6932, 0.08594, 0.6943, 0.95, 0.5859, 0.95, 0.5849, 0.08594, 0.6932, 0.08594, 0.6943, 0.95, 0.5859, 0.95, 0.5849, 0.08594, 0.6932, 0.08594, 0.6943, 0.95, 0.5859, 0.95, 0.5849, 0.08594, 0.6932, 0.08594, 0.6943, 0.95, 0.5859, 0.95, 0.5849, 0.08594, 0.6932, 0.08594, 0.6943, 0.95, 0.5859, 0.95, 0.5849, 0.08594, 0.6932, 0.08594, 0.6943, 0.95, 0.5859, 0.95, 0.5849, 0.08594, 0.6932, 0.08594, 0.6943, 0.95, 0.5859, 0.95, 0.5849, 0.08594, 0.6932, 0.08594, 0.6943, 0.95, 0.5859, 0.95, 0.5849, 0.08594, 0.6932, 0.08594, 0.6943, 0.95, 0.5859, 0.95, 0.5849, 0.08594, 0.6932, 0.08594, 0.6943, 0.95, 0.5859, 0.95, 0.5849, 0.08594, 0.6932, 0.08594, 0.6943, 0.95, 0.5859, 0.95, 0.5849, 0.08594, 0.6932, 0.08594, 0.6943, 0.95, 0.5859, 0.95, 0.5849, 0.08594, 0.6932, 0.08594, 0.6943, 0.95, 0.5859, 0.95, 0.5849, 0.08594, 0.6932, 0.08594, 0.6943, 0.95, 0.5859, 0.95, 0.5849, 0.08594, 0.6932, 0.08594, 0.6943, 0.95, 0.5859, 0.95, 0.5849, 0.08594, 0.6932, 0.08594, 0.6943, 0.95, 0.5859, 0.95, 0.5849, 0.08594, 0.6932, 0.08594, 0.6943, 0.95, 0.5859, 0.95, 0.5849, 0.08594, 0.6932, 0.08594, 0.6943, 0.95, 0.5859, 0.95, 0.5849, 0.08594, 0.6932, 0.08594, 0.6943, 0.95, 0.5859, 0.95, 0.5849, 0.08594, 0.6932, 0.08594, 0.6943, 0.95, 0.5859, 0.95, 0.5849, 0.08594, 0.6932, 0.08594, 0.6943, 0.95])
me_cylsides.materials.append(mat_cylsidesmat)
me_cylsides.use_remesh_preserve_volume = False
me_cylsides.use_remesh_preserve_attributes = False
me_cylsides.use_mirror_vertex_groups = False
me_cylsides.update()
me_cylbottom = bpy.data.meshes.new('CylBottom')
me_cylbottom.from_pydata([(0.0, 0.5, 0.2), (0.02453, 0.4994, 0.2), (0.04901, 0.4976, 0.2), (0.07337, 0.4946, 0.2), (0.09755, 0.4904, 0.2), (0.1215, 0.485, 0.2), (0.1451, 0.4785, 0.2), (0.1684, 0.4708, 0.2), (0.1913, 0.4619, 0.2), (0.2138, 0.452, 0.2), (0.2357, 0.441, 0.2), (0.2571, 0.4289, 0.2), (0.2778, 0.4157, 0.2), (0.2978, 0.4016, 0.2), (0.3172, 0.3865, 0.2), (0.3358, 0.3705, 0.2), (0.3536, 0.3536, 0.2), (0.3705, 0.3358, 0.2), (0.3865, 0.3172, 0.2), (0.4016, 0.2978, 0.2), (0.4157, 0.2778, 0.2), (0.4289, 0.2571, 0.2), (0.441, 0.2357, 0.2), (0.452, 0.2138, 0.2), (0.4619, 0.1913, 0.2), (0.4708, 0.1684, 0.2), (0.4785, 0.1451, 0.2), (0.485, 0.1215, 0.2), (0.4904, 0.09755, 0.2), (0.4946, 0.07337, 0.2), (0.4976, 0.04901, 0.2), (0.4994, 0.02453, 0.2), (0.5, -2.007e-07, 0.2), (0.4994, -0.02453, 0.2), (0.4976, -0.04901, 0.2), (0.4946, -0.07337, 0.2), (0.4904, -0.09755, 0.2), (0.485, -0.1215, 0.2), (0.4785, -0.1451, 0.2), (0.4708, -0.1684, 0.2), (0.4619, -0.1913, 0.2), (0.452, -0.2138, 0.2), (0.441, -0.2357, 0.2), (0.4289, -0.2571, 0.2), (0.4157, -0.2778, 0.2), (0.4016, -0.2978, 0.2), (0.3865, -0.3172, 0.2), (0.3705, -0.3358, 0.2), (0.3536, -0.3536, 0.2), (0.3358, -0.3705, 0.2), (0.3172, -0.3865, 0.2), (0.2978, -0.4016, 0.2), (0.2778, -0.4157, 0.2), (0.2571, -0.4289, 0.2), (0.2357, -0.441, 0.2), (0.2138, -0.452, 0.2), (0.1913, -0.4619, 0.2), (0.1684, -0.4708, 0.2), (0.1451, -0.4785, 0.2), (0.1215, -0.485, 0.2), (0.09755, -0.4904, 0.2), (0.07337, -0.4946, 0.2), (0.04901, -0.4976, 0.2), (0.02453, -0.4994, 0.2), (9.1e-07, -0.5, 0.2), (-0.02453, -0.4994, 0.2), (-0.04901, -0.4976, 0.2), (-0.07336, -0.4946, 0.2), (-0.09754, -0.4904, 0.2), (-0.1215, -0.485, 0.2), (-0.1451, -0.4785, 0.2), (-0.1684, -0.4708, 0.2), (-0.1913, -0.4619, 0.2), (-0.2138, -0.452, 0.2), (-0.2357, -0.441, 0.2), (-0.2571, -0.4289, 0.2), (-0.2778, -0.4157, 0.2), (-0.2978, -0.4016, 0.2), (-0.3172, -0.3865, 0.2), (-0.3358, -0.3705, 0.2), (-0.3536, -0.3536, 0.2), (-0.3705, -0.3358, 0.2), (-0.3865, -0.3172, 0.2), (-0.4016, -0.2979, 0.2), (-0.4157, -0.2778, 0.2), (-0.4289, -0.2571, 0.2), (-0.441, -0.2357, 0.2), (-0.452, -0.2138, 0.2), (-0.4619, -0.1913, 0.2), (-0.4708, -0.1684, 0.2), (-0.4785, -0.1451, 0.2), (-0.485, -0.1215, 0.2), (-0.4904, -0.09755, 0.2), (-0.4946, -0.07337, 0.2), (-0.4976, -0.04901, 0.2), (-0.4994, -0.02453, 0.2), (-0.5, -7.093e-07, 0.2), (-0.4994, 0.02453, 0.2), (-0.4976, 0.04901, 0.2), (-0.4946, 0.07336, 0.2), (-0.4904, 0.09754, 0.2), (-0.485, 0.1215, 0.2), (-0.4785, 0.1451, 0.2), (-0.4708, 0.1684, 0.2), (-0.4619, 0.1913, 0.2), (-0.452, 0.2138, 0.2), (-0.441, 0.2357, 0.2), (-0.4289, 0.2571, 0.2), (-0.4157, 0.2778, 0.2), (-0.4016, 0.2978, 0.2), (-0.3865, 0.3172, 0.2), (-0.3705, 0.3358, 0.2), (-0.3536, 0.3536, 0.2), (-0.3358, 0.3705, 0.2), (-0.3172, 0.3865, 0.2), (-0.2978, 0.4016, 0.2), (-0.2778, 0.4157, 0.2), (-0.2571, 0.4289, 0.2), (-0.2357, 0.441, 0.2), (-0.2138, 0.452, 0.2), (-0.1913, 0.4619, 0.2), (-0.1684, 0.4708, 0.2), (-0.1451, 0.4785, 0.2), (-0.1215, 0.485, 0.2), (-0.09754, 0.4904, 0.2), (-0.07336, 0.4946, 0.2), (-0.04901, 0.4976, 0.2), (-0.02453, 0.4994, 0.2)], [], [(0, 1, 2, 3, 4, 5, 6, 7, 8, 9, 10, 11, 12, 13, 14, 15, 16, 17, 18, 19, 20, 21, 22, 23, 24, 25, 26, 27, 28, 29, 30, 31, 32, 33, 34, 35, 36, 37, 38, 39, 40, 41, 42, 43, 44, 45, 46, 47, 48, 49, 50, 51, 52, 53, 54, 55, 56, 57, 58, 59, 60, 61, 62, 63, 64, 65, 66, 67, 68, 69, 70, 71, 72, 73, 74, 75, 76, 77, 78, 79, 80, 81, 82, 83, 84, 85, 86, 87, 88, 89, 90, 91, 92, 93, 94, 95, 96, 97, 98, 99, 100, 101, 102, 103, 104, 105, 106, 107, 108, 109, 110, 111, 112, 113, 114, 115, 116, 117, 118, 119, 120, 121, 122, 123, 124, 125, 126, 127)])
me_cylbottom.polygons.foreach_set('use_smooth', [True] * 1)
_uv = me_cylbottom.uv_layers.new(name='Sides')
_uv.uv.foreach_set('vector', [0.5, 6.574, 0.7979, 6.567, 1.096, 6.545, 1.392, 6.509, 1.686, 6.458, 1.976, 6.393, 2.264, 6.313, 2.547, 6.22, 2.824, 6.112, 3.098, 5.991, 3.363, 5.857, 3.623, 5.71, 3.875, 5.551, 4.119, 5.379, 4.354, 5.195, 4.579, 5.001, 4.796, 4.796, 5.001, 4.579, 5.195, 4.354, 5.379, 4.119, 5.551, 3.875, 5.71, 3.623, 5.857, 3.363, 5.991, 3.098, 6.112, 2.824, 6.22, 2.547, 6.313, 2.264, 6.393, 1.976, 6.458, 1.686, 6.509, 1.392, 6.545, 1.096, 6.567, 0.7979, 6.574, 0.5, 6.567, 0.2021, 6.545, -0.0957, 6.509, -0.3916, 6.458, -0.6855, 6.393, -0.9756, 6.313, -1.264, 6.22, -1.547, 6.112, -1.824, 5.991, -2.098, 5.857, -2.363, 5.71, -2.623, 5.551, -2.875, 5.379, -3.119, 5.195, -3.354, 5.001, -3.579, 4.796, -3.796, 4.579, -4.001, 4.354, -4.195, 4.119, -4.379, 3.875, -4.551, 3.623, -4.71, 3.363, -4.857, 3.098, -4.991, 2.824, -5.112, 2.547, -5.22, 2.264, -5.313, 1.976, -5.393, 1.686, -5.458, 1.392, -5.509, 1.096, -5.545, 0.7979, -5.567, 0.5, -5.574, 0.2021, -5.567, -0.0957, -5.545, -0.3916, -5.509, -0.6855, -5.458, -0.9756, -5.393, -1.264, -5.313, -1.547, -5.22, -1.824, -5.112, -2.098, -4.991, -2.363, -4.857, -2.623, -4.71, -2.875, -4.551, -3.118, -4.379, -3.354, -4.195, -3.579, -4.001, -3.796, -3.796, -4.001, -3.579, -4.195, -3.354, -4.379, -3.119, -4.551, -2.875, -4.71, -2.623, -4.857, -2.363, -4.991, -2.098, -5.112, -1.824, -5.22, -1.547, -5.313, -1.264, -5.393, -0.9756, -5.458, -0.6855, -5.509, -0.3916, -5.545, -0.0957, -5.567, 0.2021, -5.574, 0.5, -5.567, 0.7979, -5.545, 1.096, -5.509, 1.392, -5.458, 1.686, -5.393, 1.976, -5.313, 2.264, -5.22, 2.547, -5.112, 2.824, -4.991, 3.098, -4.857, 3.363, -4.71, 3.623, -4.551, 3.875, -4.379, 4.119, -4.195, 4.354, -4.001, 4.579, -3.796, 4.796, -3.579, 5.001, -3.354, 5.195, -3.119, 5.379, -2.875, 5.551, -2.623, 5.71, -2.363, 5.857, -2.098, 5.991, -1.824, 6.112, -1.547, 6.22, -1.264, 6.313, -0.9756, 6.393, -0.6855, 6.458, -0.3916, 6.509, -0.0957, 6.545, 0.2021, 6.567])
me_cylbottom.materials.append(mat_material)
me_cylbottom.use_remesh_preserve_volume = False
me_cylbottom.use_remesh_preserve_attributes = False
me_cylbottom.use_mirror_vertex_groups = False
me_cylbottom.update()

# ---- objects
ob_lamp = bpy.data.objects.new('Lamp', light_lamp)
ob_cameratilefit = bpy.data.objects.new('CameraTileFit', cam_camera)
ob_tile = bpy.data.objects.new('Tile', me_tile)
ob_cyltop = bpy.data.objects.new('CylTop', me_cyltop)
ob_cylsides = bpy.data.objects.new('CylSides', me_cylsides)
ob_cylbottom = bpy.data.objects.new('CylBottom', me_cylbottom)

# ---- transforms, parenting, visibility, modifiers, constraints
ob_lamp.location = (3.558, -2.275, 5.406)
ob_lamp.rotation_euler = (-0.5528, -0.2339, 3.841)
ob_lamp.lock_rotations_4d = False
ob_lamp.empty_display_type = 'ARROWS'
ob_lamp.color = (0.0, 0.0, 0.0, 0.0)
ob_lamp.lineart.crease_threshold = 0.0
ob_cameratilefit.location = (10.0, -10.0, 8.952)
ob_cameratilefit.rotation_euler = (1.047, 0.0, 0.7854)
ob_cameratilefit.scale = (1.0, 1.0, 1.0)
ob_cameratilefit.lock_location = (True, True, True)
ob_cameratilefit.lock_rotation = (True, True, True)
ob_cameratilefit.lock_rotations_4d = False
ob_cameratilefit.empty_display_type = 'ARROWS'
ob_cameratilefit.color = (0.0, 0.0, 0.0, 0.0)
ob_cameratilefit.display_type = 'WIRE'
ob_cameratilefit.lineart.crease_threshold = 0.0
ob_tile.location = (0.0, 0.0, 0.0)
ob_tile.scale = (1.0, 1.0, 0.25)
ob_tile.lineart.crease_threshold = 0.0
ob_cyltop.location = (0.0, 0.0, 0.5)
ob_cyltop.scale = (1.0, 1.0, 0.05)
ob_cyltop.lineart.crease_threshold = 0.0
ob_cylsides.location = (0.0, 0.0, 0.49)
ob_cylsides.scale = (1.0, 1.0, 0.05)
ob_cylsides.lineart.crease_threshold = 0.0
ob_cylbottom.location = (0.0, 0.0, 0.5)
ob_cylbottom.scale = (1.0, 1.0, 0.0)
ob_cylbottom.lineart.crease_threshold = 0.0

# ---- collection membership
col_collection_1.objects.link(ob_lamp)
col_collection_1.objects.link(ob_cameratilefit)
col_collection_2.objects.link(ob_tile)
col_collection_2.objects.link(ob_lamp)
col_collection_2.objects.link(ob_cameratilefit)
col_collection_3.objects.link(ob_cyltop)
col_collection_3.objects.link(ob_cylsides)
col_collection_3.objects.link(ob_cylbottom)
col_collection_3.objects.link(ob_lamp)
col_collection_3.objects.link(ob_cameratilefit)

# ---- scene / render settings (as saved in the file)
scene.camera = ob_cameratilefit
scene.frame_start = 1; scene.frame_end = 250; scene.frame_set(491)
scene.render.engine = 'BLENDER_EEVEE_NEXT'
scene.render.image_settings.color_depth = '16'
scene.render.resolution_x = 512
scene.render.resolution_y = 512
scene.render.dither_intensity = 0.0
scene.render.film_transparent = True
scene.cycles.use_denoising = False
scene.cycles.samples = 10
scene.cycles.sampling_pattern = 'TABULATED_SOBOL'
scene.cycles.light_sampling_threshold = 0.0
scene.cycles.use_adaptive_sampling = False
scene.cycles.use_light_tree = False
scene.cycles.blur_glossy = 0.0
scene.cycles.pixel_filter_type = 'GAUSSIAN'
scene.cycles.sample_clamp_indirect = 0.0
scene.view_settings.view_transform = 'Standard'
bpy.context.view_layer.update()
